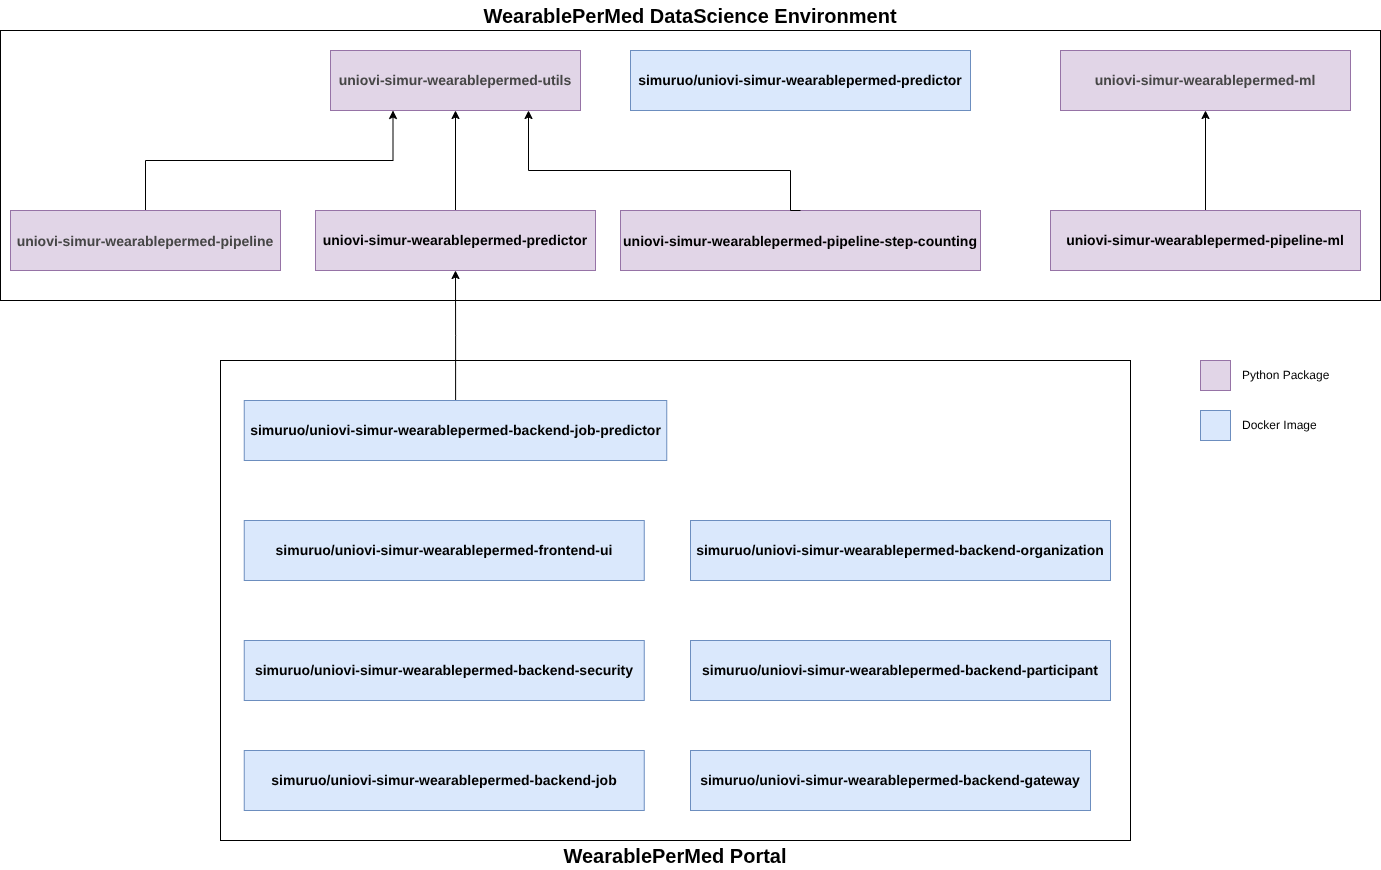

The diagram above was exported from draw.io. Its source (the exported page's mxGraphModel, read from the mxfile embedded in the PNG):
<mxGraphModel dx="1414" dy="911" grid="1" gridSize="10" guides="1" tooltips="1" connect="1" arrows="1" fold="1" page="1" pageScale="1" pageWidth="3300" pageHeight="4681" math="0" shadow="0">
  <root>
    <mxCell id="0" />
    <mxCell id="1" parent="0" />
    <mxCell id="TWfTtKqOCYmf_Ec2lSXY-19" parent="1" style="rounded=0;whiteSpace=wrap;html=1;" value="" vertex="1">
      <mxGeometry height="270" width="1380" x="40" y="110" as="geometry" />
    </mxCell>
    <mxCell id="TWfTtKqOCYmf_Ec2lSXY-17" parent="1" style="rounded=0;whiteSpace=wrap;html=1;" value="" vertex="1">
      <mxGeometry height="480" width="910" x="260" y="440" as="geometry" />
    </mxCell>
    <mxCell id="dFZUIMtsB_vUFxdO2kir-1" parent="1" style="rounded=0;whiteSpace=wrap;html=1;fontStyle=1;fillColor=#e1d5e7;strokeColor=#9673a6;" value="&lt;h3 class=&quot;package-snippet__title&quot; style=&quot;box-sizing: inherit; margin: 0px; padding: 0px; text-align: left; color: rgb(70, 70, 70);&quot;&gt;&lt;font color=&quot;#464646&quot; face=&quot;Source Sans 3, Helvetica, arial, sans-serif&quot; style=&quot;font-size: 14px;&quot;&gt;&lt;a href=&quot;https://pypi.org/project/uniovi-simur-wearablepermed-utils/&quot;&gt;uniovi-simur-wearablepermed-utils&lt;/a&gt;&lt;/font&gt;&lt;/h3&gt;" vertex="1">
      <mxGeometry height="60" width="250" x="370" y="130" as="geometry" />
    </mxCell>
    <mxCell id="dFZUIMtsB_vUFxdO2kir-7" edge="1" parent="1" source="dFZUIMtsB_vUFxdO2kir-2" style="edgeStyle=orthogonalEdgeStyle;rounded=0;orthogonalLoop=1;jettySize=auto;html=1;entryX=0.25;entryY=1;entryDx=0;entryDy=0;exitX=0.5;exitY=0;exitDx=0;exitDy=0;" target="dFZUIMtsB_vUFxdO2kir-1">
      <mxGeometry relative="1" as="geometry" />
    </mxCell>
    <mxCell id="dFZUIMtsB_vUFxdO2kir-2" parent="1" style="rounded=0;whiteSpace=wrap;html=1;fontSize=14;fontStyle=1;fillColor=#e1d5e7;strokeColor=#9673a6;" value="&lt;h3 class=&quot;package-snippet__title&quot; style=&quot;box-sizing: inherit; margin: 0px; padding: 0px; text-align: left; color: rgb(70, 70, 70);&quot;&gt;&lt;font color=&quot;#464646&quot; face=&quot;Source Sans 3, Helvetica, arial, sans-serif&quot; style=&quot;font-size: 14px;&quot;&gt;&lt;a href=&quot;https://pypi.org/project/uniovi-simur-wearablepermed-pipeline/&quot;&gt;uniovi-simur-wearablepermed-pipeline&lt;/a&gt;&lt;/font&gt;&lt;/h3&gt;" vertex="1">
      <mxGeometry height="60" width="270" x="50" y="290" as="geometry" />
    </mxCell>
    <mxCell id="dFZUIMtsB_vUFxdO2kir-10" edge="1" parent="1" source="dFZUIMtsB_vUFxdO2kir-3" style="edgeStyle=orthogonalEdgeStyle;rounded=0;orthogonalLoop=1;jettySize=auto;html=1;entryX=0.5;entryY=1;entryDx=0;entryDy=0;exitX=0.5;exitY=0;exitDx=0;exitDy=0;" target="dFZUIMtsB_vUFxdO2kir-1">
      <mxGeometry relative="1" as="geometry" />
    </mxCell>
    <mxCell id="dFZUIMtsB_vUFxdO2kir-3" parent="1" style="rounded=0;whiteSpace=wrap;html=1;fontSize=14;fontStyle=1;fillColor=#e1d5e7;strokeColor=#9673a6;" value="&lt;a href=&quot;https://pypi.org/project/uniovi-simur-wearablepermed-predictor/&quot;&gt;uniovi-simur-wearablepermed-predictor&lt;/a&gt;" vertex="1">
      <mxGeometry height="60" width="280" x="355" y="290" as="geometry" />
    </mxCell>
    <mxCell id="dFZUIMtsB_vUFxdO2kir-4" parent="1" style="rounded=0;whiteSpace=wrap;html=1;fillColor=#e1d5e7;strokeColor=#9673a6;" value="&lt;h3 class=&quot;package-snippet__title&quot; style=&quot;box-sizing: inherit; margin: 0px; padding: 0px; color: rgb(70, 70, 70); font-family: &amp;quot;Source Sans 3&amp;quot;, Helvetica, arial, sans-serif; text-align: left;&quot;&gt;&lt;font style=&quot;&quot;&gt;&lt;a href=&quot;https://pypi.org/project/uniovi-simur-wearablepermed-ml/&quot;&gt;uniovi-simur-wearablepermed-ml&lt;/a&gt;&lt;/font&gt;&lt;/h3&gt;" vertex="1">
      <mxGeometry height="60" width="290" x="1100" y="130" as="geometry" />
    </mxCell>
    <mxCell id="dFZUIMtsB_vUFxdO2kir-11" edge="1" parent="1" source="dFZUIMtsB_vUFxdO2kir-5" style="edgeStyle=orthogonalEdgeStyle;rounded=0;orthogonalLoop=1;jettySize=auto;html=1;entryX=0.5;entryY=1;entryDx=0;entryDy=0;" target="dFZUIMtsB_vUFxdO2kir-4">
      <mxGeometry relative="1" as="geometry" />
    </mxCell>
    <mxCell id="dFZUIMtsB_vUFxdO2kir-5" parent="1" style="rounded=0;whiteSpace=wrap;html=1;fillColor=#e1d5e7;strokeColor=#9673a6;" value="&lt;font style=&quot;font-size: 14px;&quot;&gt;&lt;b&gt;&lt;a href=&quot;https://pypi.org/project/uniovi-simur-wearablepermed-ml/&quot;&gt;uniovi-simur-wearablepermed-pipeline-ml&lt;/a&gt;&lt;/b&gt;&lt;/font&gt;" vertex="1">
      <mxGeometry height="60" width="310" x="1090" y="290" as="geometry" />
    </mxCell>
    <mxCell id="dFZUIMtsB_vUFxdO2kir-12" edge="1" parent="1" source="dFZUIMtsB_vUFxdO2kir-6" style="edgeStyle=orthogonalEdgeStyle;rounded=0;orthogonalLoop=1;jettySize=auto;html=1;entryX=0.5;entryY=1;entryDx=0;entryDy=0;fontStyle=1" target="dFZUIMtsB_vUFxdO2kir-3">
      <mxGeometry relative="1" as="geometry" />
    </mxCell>
    <mxCell id="dFZUIMtsB_vUFxdO2kir-6" parent="1" style="rounded=0;whiteSpace=wrap;html=1;fontStyle=1;fillColor=#dae8fc;strokeColor=#6c8ebf;" value="&lt;font style=&quot;font-size: 14px;&quot;&gt;&lt;a href=&quot;https://hub.docker.com/repository/docker/simuruo/uniovi-simur-wearablepermed-backend-job-predictor&quot;&gt;simuruo/uniovi-simur-wearablepermed-backend-job-predictor&lt;/a&gt;&lt;/font&gt;" vertex="1">
      <mxGeometry height="60" width="422.5" x="283.75" y="480" as="geometry" />
    </mxCell>
    <mxCell id="dFZUIMtsB_vUFxdO2kir-15" parent="1" style="rounded=0;whiteSpace=wrap;html=1;fillColor=#e1d5e7;strokeColor=#9673a6;" value="" vertex="1">
      <mxGeometry height="30" width="30" x="1240" y="440" as="geometry" />
    </mxCell>
    <mxCell id="dFZUIMtsB_vUFxdO2kir-16" parent="1" style="rounded=0;whiteSpace=wrap;html=1;fillColor=#dae8fc;strokeColor=#6c8ebf;" value="" vertex="1">
      <mxGeometry height="30" width="30" x="1240" y="490" as="geometry" />
    </mxCell>
    <mxCell id="dFZUIMtsB_vUFxdO2kir-17" parent="1" style="text;html=1;whiteSpace=wrap;strokeColor=none;fillColor=none;align=left;verticalAlign=middle;rounded=0;" value="Python Package" vertex="1">
      <mxGeometry height="30" width="140" x="1280" y="440" as="geometry" />
    </mxCell>
    <mxCell id="dFZUIMtsB_vUFxdO2kir-18" parent="1" style="text;html=1;whiteSpace=wrap;strokeColor=none;fillColor=none;align=left;verticalAlign=middle;rounded=0;" value="Docker Image" vertex="1">
      <mxGeometry height="30" width="140" x="1280" y="490" as="geometry" />
    </mxCell>
    <mxCell id="TWfTtKqOCYmf_Ec2lSXY-2" parent="1" style="rounded=0;whiteSpace=wrap;html=1;fontSize=14;fontStyle=1;fillColor=#e1d5e7;strokeColor=#9673a6;" value="&lt;h3 class=&quot;package-snippet__title&quot; style=&quot;box-sizing: inherit; margin: 0px; padding: 0px; text-align: left; color: rgb(70, 70, 70);&quot;&gt;&lt;span style=&quot;color: rgb(0, 0, 0);&quot;&gt;&lt;font style=&quot;font-size: 14px;&quot;&gt;&lt;a href=&quot;https://pypi.org/project/uniovi-simur-wearablepermed-pipeline-step-counting/&quot;&gt;uniovi-simur-wearablepermed-pipeline-step-counting&lt;/a&gt;&lt;/font&gt;&lt;/span&gt;&lt;/h3&gt;" vertex="1">
      <mxGeometry height="60" width="360" x="660" y="290" as="geometry" />
    </mxCell>
    <mxCell id="TWfTtKqOCYmf_Ec2lSXY-3" edge="1" parent="1" source="TWfTtKqOCYmf_Ec2lSXY-2" style="edgeStyle=orthogonalEdgeStyle;rounded=0;orthogonalLoop=1;jettySize=auto;html=1;entryX=0.792;entryY=1;entryDx=0;entryDy=0;entryPerimeter=0;exitX=0.5;exitY=0;exitDx=0;exitDy=0;" target="dFZUIMtsB_vUFxdO2kir-1">
      <mxGeometry relative="1" as="geometry">
        <Array as="points">
          <mxPoint x="830" y="250" />
          <mxPoint x="568" y="250" />
        </Array>
      </mxGeometry>
    </mxCell>
    <mxCell id="TWfTtKqOCYmf_Ec2lSXY-5" parent="1" style="rounded=0;whiteSpace=wrap;html=1;fontStyle=1;fillColor=#dae8fc;strokeColor=#6c8ebf;" value="&lt;span style=&quot;text-align: left;&quot;&gt;&lt;font style=&quot;font-size: 14px;&quot;&gt;&lt;a href=&quot;https://hub.docker.com/repository/docker/simuruo/uniovi-simur-wearablepermed-frontend-ui/general&quot;&gt;simuruo/uniovi-simur-wearablepermed-frontend-ui&lt;/a&gt;&lt;/font&gt;&lt;/span&gt;" vertex="1">
      <mxGeometry height="60" width="400" x="283.75" y="600" as="geometry" />
    </mxCell>
    <mxCell id="TWfTtKqOCYmf_Ec2lSXY-8" parent="1" style="rounded=0;whiteSpace=wrap;html=1;fontStyle=1;fillColor=#dae8fc;strokeColor=#6c8ebf;" value="&lt;span style=&quot;text-align: left;&quot;&gt;&lt;font style=&quot;font-size: 14px;&quot;&gt;&lt;a href=&quot;https://hub.docker.com/repository/docker/simuruo/uniovi-simur-wearablepermed-backend-participant&quot;&gt;simuruo/uniovi-simur-wearablepermed-backend-participant&lt;/a&gt;&lt;/font&gt;&lt;/span&gt;" vertex="1">
      <mxGeometry height="60" width="420" x="730" y="720" as="geometry" />
    </mxCell>
    <mxCell id="TWfTtKqOCYmf_Ec2lSXY-11" parent="1" style="rounded=0;whiteSpace=wrap;html=1;fontStyle=1;fillColor=#dae8fc;strokeColor=#6c8ebf;" value="&lt;span style=&quot;text-align: left;&quot;&gt;&lt;font style=&quot;font-size: 14px;&quot;&gt;&lt;a href=&quot;https://hub.docker.com/repository/docker/simuruo/uniovi-simur-wearablepermed-backend-organization&quot;&gt;simuruo/uniovi-simur-wearablepermed-backend-organization&lt;/a&gt;&lt;/font&gt;&lt;/span&gt;" vertex="1">
      <mxGeometry height="60" width="420" x="730" y="600" as="geometry" />
    </mxCell>
    <mxCell id="TWfTtKqOCYmf_Ec2lSXY-13" parent="1" style="rounded=0;whiteSpace=wrap;html=1;fontStyle=1;fillColor=#dae8fc;strokeColor=#6c8ebf;" value="&lt;span style=&quot;text-align: left;&quot;&gt;&lt;font style=&quot;font-size: 14px;&quot;&gt;&lt;a href=&quot;https://hub.docker.com/repository/docker/simuruo/uniovi-simur-wearablepermed-backend-security&quot;&gt;simuruo/uniovi-simur-wearablepermed-backend-security&lt;/a&gt;&lt;/font&gt;&lt;/span&gt;" vertex="1">
      <mxGeometry height="60" width="400" x="283.75" y="720" as="geometry" />
    </mxCell>
    <mxCell id="TWfTtKqOCYmf_Ec2lSXY-16" parent="1" style="rounded=0;whiteSpace=wrap;html=1;fontStyle=1;fillColor=#dae8fc;strokeColor=#6c8ebf;" value="&lt;span style=&quot;text-align: left;&quot;&gt;&lt;font style=&quot;font-size: 14px;&quot;&gt;&lt;a href=&quot;https://hub.docker.com/repository/docker/simuruo/uniovi-simur-wearablepermed-backend-job&quot;&gt;simuruo/uniovi-simur-wearablepermed-backend-job&lt;/a&gt;&lt;/font&gt;&lt;/span&gt;" vertex="1">
      <mxGeometry height="60" width="400" x="283.75" y="830" as="geometry" />
    </mxCell>
    <mxCell id="TWfTtKqOCYmf_Ec2lSXY-18" parent="1" style="text;html=1;whiteSpace=wrap;strokeColor=none;fillColor=none;align=center;verticalAlign=middle;rounded=0;" value="&lt;b&gt;&lt;font style=&quot;font-size: 20px;&quot;&gt;WearablePerMed Portal&lt;/font&gt;&lt;/b&gt;" vertex="1">
      <mxGeometry height="30" width="910" x="260" y="920" as="geometry" />
    </mxCell>
    <mxCell id="TWfTtKqOCYmf_Ec2lSXY-20" parent="1" style="text;html=1;whiteSpace=wrap;strokeColor=none;fillColor=none;align=center;verticalAlign=middle;rounded=0;" value="&lt;b&gt;&lt;font style=&quot;font-size: 20px;&quot;&gt;WearablePerMed DataScience Environment&lt;/font&gt;&lt;/b&gt;" vertex="1">
      <mxGeometry height="30" width="1380" x="40" y="80" as="geometry" />
    </mxCell>
    <mxCell id="TWfTtKqOCYmf_Ec2lSXY-22" parent="1" style="rounded=0;whiteSpace=wrap;html=1;fontStyle=1;fillColor=#dae8fc;strokeColor=#6c8ebf;" value="&lt;span style=&quot;text-align: left;&quot;&gt;&lt;font style=&quot;font-size: 14px;&quot;&gt;&lt;a href=&quot;https://hub.docker.com/repository/docker/simuruo/uniovi-simur-wearablepermed-backend-gateway&quot;&gt;simuruo/uniovi-simur-wearablepermed-backend-gateway&lt;/a&gt;&lt;/font&gt;&lt;/span&gt;" vertex="1">
      <mxGeometry height="60" width="400" x="730" y="830" as="geometry" />
    </mxCell>
    <mxCell id="TWfTtKqOCYmf_Ec2lSXY-23" parent="1" style="rounded=0;whiteSpace=wrap;html=1;fontSize=14;fontStyle=1;fillColor=#dae8fc;strokeColor=#6c8ebf;" value="&lt;a href=&quot;https://hub.docker.com/repository/docker/simuruo/wearablepermed-predictor&quot;&gt;&lt;span style=&quot;text-align: left;&quot;&gt;simuruo/&lt;/span&gt;uniovi-simur-wearablepermed-predictor&lt;/a&gt;" vertex="1">
      <mxGeometry height="60" width="340" x="670" y="130" as="geometry" />
    </mxCell>
  </root>
</mxGraphModel>